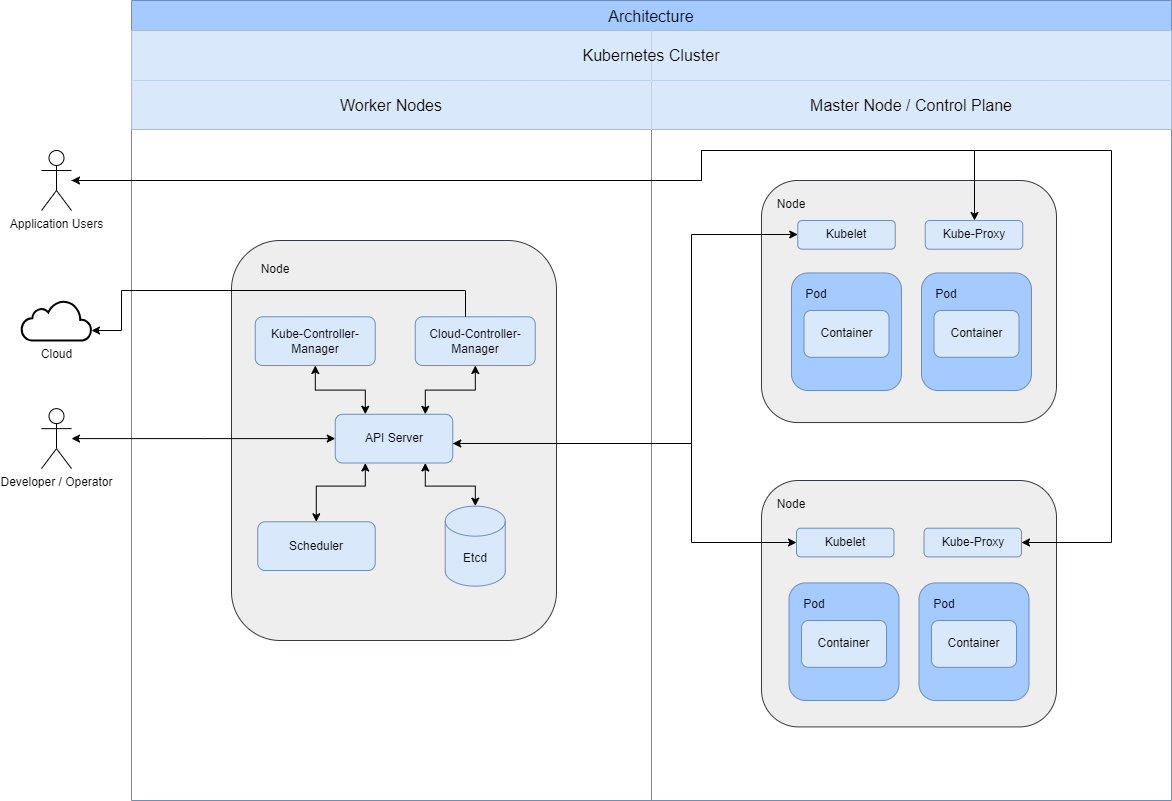

The diagram above was exported from draw.io. Its source (the exported page's mxGraphModel, read from the mxfile embedded in the PNG):
<mxGraphModel dx="1674" dy="746" grid="1" gridSize="10" guides="1" tooltips="1" connect="1" arrows="1" fold="1" page="1" pageScale="1" pageWidth="1100" pageHeight="850" background="none" math="0" shadow="0">
  <root>
    <mxCell id="0" />
    <mxCell id="1" parent="0" />
    <mxCell id="imM3BHX7izZahFpTQW_y-1" value="Architecture" style="shape=table;startSize=30;container=1;collapsible=0;childLayout=tableLayout;strokeColor=#6c8ebf;fontSize=16;fillColor=#a4cafe;" parent="1" vertex="1">
      <mxGeometry x="160" y="40" width="1040" height="800" as="geometry" />
    </mxCell>
    <mxCell id="ews0eezEEQJ0a3TuJjUD-10" style="shape=tableRow;horizontal=0;startSize=0;swimlaneHead=0;swimlaneBody=0;strokeColor=inherit;top=0;left=0;bottom=0;right=0;collapsible=0;dropTarget=0;fillColor=none;points=[[0,0.5],[1,0.5]];portConstraint=eastwest;fontSize=16;" parent="imM3BHX7izZahFpTQW_y-1" vertex="1">
      <mxGeometry y="30" width="1040" height="50" as="geometry" />
    </mxCell>
    <mxCell id="ews0eezEEQJ0a3TuJjUD-12" value="" style="shape=partialRectangle;html=1;whiteSpace=wrap;connectable=1;strokeColor=#6c8ebf;overflow=hidden;fillColor=#dae8fc;top=0;left=0;bottom=0;right=0;pointerEvents=1;fontSize=16;movable=1;resizable=1;rotatable=1;deletable=1;editable=1;locked=0;" parent="ews0eezEEQJ0a3TuJjUD-10" vertex="1">
      <mxGeometry width="520" height="50" as="geometry">
        <mxRectangle width="520" height="50" as="alternateBounds" />
      </mxGeometry>
    </mxCell>
    <mxCell id="ews0eezEEQJ0a3TuJjUD-13" value="" style="shape=partialRectangle;html=1;whiteSpace=wrap;connectable=1;strokeColor=#6c8ebf;overflow=hidden;fillColor=#dae8fc;top=0;left=0;bottom=0;right=0;pointerEvents=1;fontSize=16;movable=1;resizable=1;rotatable=1;deletable=1;editable=1;locked=0;" parent="ews0eezEEQJ0a3TuJjUD-10" vertex="1">
      <mxGeometry x="520" width="520" height="50" as="geometry">
        <mxRectangle width="520" height="50" as="alternateBounds" />
      </mxGeometry>
    </mxCell>
    <mxCell id="imM3BHX7izZahFpTQW_y-2" value="" style="shape=tableRow;horizontal=0;startSize=0;swimlaneHead=0;swimlaneBody=0;strokeColor=inherit;top=0;left=0;bottom=0;right=0;collapsible=0;dropTarget=0;fillColor=none;points=[[0,0.5],[1,0.5]];portConstraint=eastwest;fontSize=16;" parent="imM3BHX7izZahFpTQW_y-1" vertex="1">
      <mxGeometry y="80" width="1040" height="49" as="geometry" />
    </mxCell>
    <mxCell id="imM3BHX7izZahFpTQW_y-4" value="Worker Nodes" style="shape=partialRectangle;html=1;whiteSpace=wrap;connectable=0;strokeColor=#6c8ebf;overflow=hidden;fillColor=#dae8fc;top=0;left=0;bottom=0;right=0;pointerEvents=1;fontSize=16;" parent="imM3BHX7izZahFpTQW_y-2" vertex="1">
      <mxGeometry width="520" height="49" as="geometry">
        <mxRectangle width="520" height="49" as="alternateBounds" />
      </mxGeometry>
    </mxCell>
    <mxCell id="ews0eezEEQJ0a3TuJjUD-1" value="Master Node / Control Plane" style="shape=partialRectangle;html=1;whiteSpace=wrap;connectable=1;strokeColor=#6c8ebf;overflow=hidden;fillColor=#dae8fc;top=0;left=0;bottom=0;right=0;pointerEvents=1;fontSize=16;movable=1;resizable=1;rotatable=1;deletable=1;editable=1;locked=0;" parent="imM3BHX7izZahFpTQW_y-2" vertex="1">
      <mxGeometry x="520" width="520" height="49" as="geometry">
        <mxRectangle width="520" height="49" as="alternateBounds" />
      </mxGeometry>
    </mxCell>
    <mxCell id="imM3BHX7izZahFpTQW_y-14" style="shape=tableRow;horizontal=0;startSize=0;swimlaneHead=0;swimlaneBody=0;strokeColor=inherit;top=0;left=0;bottom=0;right=0;collapsible=0;dropTarget=0;fillColor=none;points=[[0,0.5],[1,0.5]];portConstraint=eastwest;fontSize=16;" parent="imM3BHX7izZahFpTQW_y-1" vertex="1">
      <mxGeometry y="129" width="1040" height="671" as="geometry" />
    </mxCell>
    <mxCell id="imM3BHX7izZahFpTQW_y-16" style="shape=partialRectangle;html=1;whiteSpace=wrap;connectable=0;strokeColor=inherit;overflow=hidden;fillColor=none;top=0;left=0;bottom=0;right=0;pointerEvents=1;fontSize=16;" parent="imM3BHX7izZahFpTQW_y-14" vertex="1">
      <mxGeometry width="520" height="671" as="geometry">
        <mxRectangle width="520" height="671" as="alternateBounds" />
      </mxGeometry>
    </mxCell>
    <mxCell id="ews0eezEEQJ0a3TuJjUD-2" style="shape=partialRectangle;html=1;whiteSpace=wrap;connectable=0;strokeColor=inherit;overflow=hidden;fillColor=none;top=0;left=0;bottom=0;right=0;pointerEvents=1;fontSize=16;" parent="imM3BHX7izZahFpTQW_y-14" vertex="1">
      <mxGeometry x="520" width="520" height="671" as="geometry">
        <mxRectangle width="520" height="671" as="alternateBounds" />
      </mxGeometry>
    </mxCell>
    <mxCell id="imM3BHX7izZahFpTQW_y-22" value="" style="group" parent="1" vertex="1" connectable="0">
      <mxGeometry x="470" y="170" width="440" height="620" as="geometry" />
    </mxCell>
    <mxCell id="imM3BHX7izZahFpTQW_y-23" value="" style="rounded=1;whiteSpace=wrap;html=1;fillColor=#eeeeee;strokeColor=#36393d;" parent="imM3BHX7izZahFpTQW_y-22" vertex="1">
      <mxGeometry x="320" y="50" width="295" height="242.05" as="geometry" />
    </mxCell>
    <mxCell id="imM3BHX7izZahFpTQW_y-24" value="Node" style="text;html=1;align=center;verticalAlign=middle;whiteSpace=wrap;rounded=0;" parent="imM3BHX7izZahFpTQW_y-22" vertex="1">
      <mxGeometry x="320" y="50.00461538461538" width="60" height="47.692307692307686" as="geometry" />
    </mxCell>
    <mxCell id="imM3BHX7izZahFpTQW_y-25" value="" style="rounded=1;whiteSpace=wrap;html=1;fillColor=#a4cafe;strokeColor=#6c8ebf;" parent="imM3BHX7izZahFpTQW_y-22" vertex="1">
      <mxGeometry x="350" y="142.44" width="110" height="117.56" as="geometry" />
    </mxCell>
    <mxCell id="imM3BHX7izZahFpTQW_y-41" value="" style="rounded=1;whiteSpace=wrap;html=1;fillColor=#eeeeee;strokeColor=#36393d;" parent="imM3BHX7izZahFpTQW_y-22" vertex="1">
      <mxGeometry x="320" y="350" width="295" height="246.41" as="geometry" />
    </mxCell>
    <mxCell id="imM3BHX7izZahFpTQW_y-42" value="Node" style="text;html=1;align=center;verticalAlign=middle;whiteSpace=wrap;rounded=0;" parent="imM3BHX7izZahFpTQW_y-22" vertex="1">
      <mxGeometry x="320" y="350.0035897435897" width="60" height="47.692307692307686" as="geometry" />
    </mxCell>
    <mxCell id="imM3BHX7izZahFpTQW_y-56" value="Kubelet" style="rounded=1;whiteSpace=wrap;html=1;fillColor=#dae8fc;strokeColor=#6c8ebf;" parent="imM3BHX7izZahFpTQW_y-22" vertex="1">
      <mxGeometry x="356.25" y="90" width="97.5" height="28.72" as="geometry" />
    </mxCell>
    <mxCell id="imM3BHX7izZahFpTQW_y-62" value="Pod" style="text;html=1;align=center;verticalAlign=middle;whiteSpace=wrap;rounded=0;" parent="imM3BHX7izZahFpTQW_y-22" vertex="1">
      <mxGeometry x="345" y="140.00461538461536" width="60" height="47.692307692307686" as="geometry" />
    </mxCell>
    <mxCell id="imM3BHX7izZahFpTQW_y-63" value="Container" style="rounded=1;whiteSpace=wrap;html=1;fillColor=#dae8fc;strokeColor=#6c8ebf;" parent="imM3BHX7izZahFpTQW_y-22" vertex="1">
      <mxGeometry x="362.5" y="180" width="85" height="46.8" as="geometry" />
    </mxCell>
    <mxCell id="imM3BHX7izZahFpTQW_y-64" value="" style="rounded=1;whiteSpace=wrap;html=1;fillColor=#A4CAFE;strokeColor=#6c8ebf;" parent="imM3BHX7izZahFpTQW_y-22" vertex="1">
      <mxGeometry x="480" y="142.44" width="110" height="117.56" as="geometry" />
    </mxCell>
    <mxCell id="imM3BHX7izZahFpTQW_y-65" value="Pod" style="text;html=1;align=center;verticalAlign=middle;whiteSpace=wrap;rounded=0;" parent="imM3BHX7izZahFpTQW_y-22" vertex="1">
      <mxGeometry x="475" y="140.00461538461536" width="60" height="47.692307692307686" as="geometry" />
    </mxCell>
    <mxCell id="imM3BHX7izZahFpTQW_y-66" value="Container" style="rounded=1;whiteSpace=wrap;html=1;fillColor=#dae8fc;strokeColor=#6c8ebf;" parent="imM3BHX7izZahFpTQW_y-22" vertex="1">
      <mxGeometry x="492.5" y="180" width="85" height="46.8" as="geometry" />
    </mxCell>
    <mxCell id="imM3BHX7izZahFpTQW_y-67" value="" style="rounded=1;whiteSpace=wrap;html=1;fillColor=#A4CAFE;strokeColor=#6c8ebf;" parent="imM3BHX7izZahFpTQW_y-22" vertex="1">
      <mxGeometry x="347.5" y="452.44000000000005" width="110" height="117.56" as="geometry" />
    </mxCell>
    <mxCell id="imM3BHX7izZahFpTQW_y-68" value="Pod" style="text;html=1;align=center;verticalAlign=middle;whiteSpace=wrap;rounded=0;" parent="imM3BHX7izZahFpTQW_y-22" vertex="1">
      <mxGeometry x="342.5" y="450.00461538461536" width="60" height="47.692307692307686" as="geometry" />
    </mxCell>
    <mxCell id="imM3BHX7izZahFpTQW_y-69" value="Container" style="rounded=1;whiteSpace=wrap;html=1;fillColor=#dae8fc;strokeColor=#6c8ebf;" parent="imM3BHX7izZahFpTQW_y-22" vertex="1">
      <mxGeometry x="360" y="490" width="85" height="46.8" as="geometry" />
    </mxCell>
    <mxCell id="imM3BHX7izZahFpTQW_y-70" value="" style="rounded=1;whiteSpace=wrap;html=1;fillColor=#A4CAFE;strokeColor=#6c8ebf;" parent="imM3BHX7izZahFpTQW_y-22" vertex="1">
      <mxGeometry x="477.5" y="452.44000000000005" width="110" height="117.56" as="geometry" />
    </mxCell>
    <mxCell id="imM3BHX7izZahFpTQW_y-71" value="Pod" style="text;html=1;align=center;verticalAlign=middle;whiteSpace=wrap;rounded=0;" parent="imM3BHX7izZahFpTQW_y-22" vertex="1">
      <mxGeometry x="472.5" y="450.00461538461536" width="60" height="47.692307692307686" as="geometry" />
    </mxCell>
    <mxCell id="imM3BHX7izZahFpTQW_y-72" value="Container" style="rounded=1;whiteSpace=wrap;html=1;fillColor=#dae8fc;strokeColor=#6c8ebf;" parent="imM3BHX7izZahFpTQW_y-22" vertex="1">
      <mxGeometry x="490" y="490" width="85" height="46.8" as="geometry" />
    </mxCell>
    <mxCell id="ews0eezEEQJ0a3TuJjUD-15" value="Kube-Proxy" style="rounded=1;whiteSpace=wrap;html=1;fillColor=#dae8fc;strokeColor=#6c8ebf;" parent="imM3BHX7izZahFpTQW_y-22" vertex="1">
      <mxGeometry x="483.75" y="90.00000000000001" width="97.5" height="28.72" as="geometry" />
    </mxCell>
    <mxCell id="ews0eezEEQJ0a3TuJjUD-19" value="Kubelet" style="rounded=1;whiteSpace=wrap;html=1;fillColor=#dae8fc;strokeColor=#6c8ebf;" parent="imM3BHX7izZahFpTQW_y-22" vertex="1">
      <mxGeometry x="355" y="397.70000000000005" width="97.5" height="28.72" as="geometry" />
    </mxCell>
    <mxCell id="ews0eezEEQJ0a3TuJjUD-20" value="Kube-Proxy" style="rounded=1;whiteSpace=wrap;html=1;fillColor=#dae8fc;strokeColor=#6c8ebf;" parent="imM3BHX7izZahFpTQW_y-22" vertex="1">
      <mxGeometry x="482.5" y="397.70000000000005" width="97.5" height="28.72" as="geometry" />
    </mxCell>
    <mxCell id="ews0eezEEQJ0a3TuJjUD-14" value="&lt;span style=&quot;font-size: 16px;&quot;&gt;Kubernetes Cluster&lt;/span&gt;" style="text;html=1;align=center;verticalAlign=middle;whiteSpace=wrap;rounded=0;" parent="1" vertex="1">
      <mxGeometry x="535" y="80" width="290" height="30" as="geometry" />
    </mxCell>
    <mxCell id="ews0eezEEQJ0a3TuJjUD-22" value="" style="rounded=1;whiteSpace=wrap;html=1;fillColor=#eeeeee;strokeColor=#36393d;" parent="1" vertex="1">
      <mxGeometry x="260" y="280" width="325" height="400" as="geometry" />
    </mxCell>
    <mxCell id="ews0eezEEQJ0a3TuJjUD-23" value="Node" style="text;html=1;align=center;verticalAlign=middle;whiteSpace=wrap;rounded=0;" parent="1" vertex="1">
      <mxGeometry x="273.75" y="285.64461538461535" width="60" height="47.692307692307686" as="geometry" />
    </mxCell>
    <mxCell id="ews0eezEEQJ0a3TuJjUD-31" style="edgeStyle=orthogonalEdgeStyle;rounded=0;orthogonalLoop=1;jettySize=auto;html=1;startArrow=classic;startFill=1;" parent="1" source="ews0eezEEQJ0a3TuJjUD-24" target="ews0eezEEQJ0a3TuJjUD-29" edge="1">
      <mxGeometry relative="1" as="geometry">
        <Array as="points">
          <mxPoint x="453.75" y="525.64" />
          <mxPoint x="503.75" y="525.64" />
        </Array>
      </mxGeometry>
    </mxCell>
    <mxCell id="ews0eezEEQJ0a3TuJjUD-32" style="edgeStyle=orthogonalEdgeStyle;rounded=0;orthogonalLoop=1;jettySize=auto;html=1;startArrow=classic;startFill=1;" parent="1" source="ews0eezEEQJ0a3TuJjUD-24" target="ews0eezEEQJ0a3TuJjUD-30" edge="1">
      <mxGeometry relative="1" as="geometry">
        <Array as="points">
          <mxPoint x="393.75" y="525.64" />
          <mxPoint x="344.75" y="525.64" />
        </Array>
      </mxGeometry>
    </mxCell>
    <mxCell id="ews0eezEEQJ0a3TuJjUD-33" style="edgeStyle=orthogonalEdgeStyle;rounded=0;orthogonalLoop=1;jettySize=auto;html=1;startArrow=classic;startFill=1;" parent="1" source="ews0eezEEQJ0a3TuJjUD-24" target="ews0eezEEQJ0a3TuJjUD-26" edge="1">
      <mxGeometry relative="1" as="geometry">
        <Array as="points">
          <mxPoint x="393.75" y="429.64" />
          <mxPoint x="343.75" y="429.64" />
        </Array>
      </mxGeometry>
    </mxCell>
    <mxCell id="ews0eezEEQJ0a3TuJjUD-34" style="edgeStyle=orthogonalEdgeStyle;rounded=0;orthogonalLoop=1;jettySize=auto;html=1;startArrow=classic;startFill=1;" parent="1" source="ews0eezEEQJ0a3TuJjUD-24" target="ews0eezEEQJ0a3TuJjUD-28" edge="1">
      <mxGeometry relative="1" as="geometry">
        <Array as="points">
          <mxPoint x="453.75" y="429.64" />
          <mxPoint x="503.75" y="429.64" />
        </Array>
      </mxGeometry>
    </mxCell>
    <mxCell id="ews0eezEEQJ0a3TuJjUD-35" style="edgeStyle=orthogonalEdgeStyle;rounded=0;orthogonalLoop=1;jettySize=auto;html=1;" parent="1" source="ews0eezEEQJ0a3TuJjUD-24" target="imM3BHX7izZahFpTQW_y-56" edge="1">
      <mxGeometry relative="1" as="geometry">
        <Array as="points">
          <mxPoint x="720" y="483" />
          <mxPoint x="720" y="274" />
        </Array>
      </mxGeometry>
    </mxCell>
    <mxCell id="ews0eezEEQJ0a3TuJjUD-36" style="edgeStyle=orthogonalEdgeStyle;rounded=0;orthogonalLoop=1;jettySize=auto;html=1;startArrow=classic;startFill=1;" parent="1" source="ews0eezEEQJ0a3TuJjUD-24" target="ews0eezEEQJ0a3TuJjUD-19" edge="1">
      <mxGeometry relative="1" as="geometry">
        <Array as="points">
          <mxPoint x="720" y="483" />
          <mxPoint x="720" y="582" />
        </Array>
      </mxGeometry>
    </mxCell>
    <mxCell id="ews0eezEEQJ0a3TuJjUD-24" value="API Server" style="rounded=1;whiteSpace=wrap;html=1;fillColor=#dae8fc;strokeColor=#6c8ebf;" parent="1" vertex="1">
      <mxGeometry x="363.75" y="453.78" width="117.5" height="48.72" as="geometry" />
    </mxCell>
    <mxCell id="ews0eezEEQJ0a3TuJjUD-26" value="Kube-Controller-Manager" style="rounded=1;whiteSpace=wrap;html=1;fillColor=#dae8fc;strokeColor=#6c8ebf;" parent="1" vertex="1">
      <mxGeometry x="283.75" y="356.28" width="120" height="48.72" as="geometry" />
    </mxCell>
    <mxCell id="ews0eezEEQJ0a3TuJjUD-28" value="Cloud-Controller-Manager" style="rounded=1;whiteSpace=wrap;html=1;fillColor=#dae8fc;strokeColor=#6c8ebf;" parent="1" vertex="1">
      <mxGeometry x="443.75" y="356.28" width="120" height="48.72" as="geometry" />
    </mxCell>
    <mxCell id="ews0eezEEQJ0a3TuJjUD-29" value="Etcd" style="shape=cylinder3;whiteSpace=wrap;html=1;boundedLbl=1;backgroundOutline=1;size=15;fillColor=#dae8fc;strokeColor=#6c8ebf;" parent="1" vertex="1">
      <mxGeometry x="473.75" y="545.64" width="60" height="80" as="geometry" />
    </mxCell>
    <mxCell id="ews0eezEEQJ0a3TuJjUD-30" value="Scheduler" style="rounded=1;whiteSpace=wrap;html=1;fillColor=#dae8fc;strokeColor=#6c8ebf;" parent="1" vertex="1">
      <mxGeometry x="286.25" y="561.28" width="117.5" height="48.72" as="geometry" />
    </mxCell>
    <mxCell id="ews0eezEEQJ0a3TuJjUD-38" style="edgeStyle=orthogonalEdgeStyle;rounded=0;orthogonalLoop=1;jettySize=auto;html=1;startArrow=classic;startFill=1;" parent="1" source="ews0eezEEQJ0a3TuJjUD-37" target="ews0eezEEQJ0a3TuJjUD-24" edge="1">
      <mxGeometry relative="1" as="geometry" />
    </mxCell>
    <mxCell id="ews0eezEEQJ0a3TuJjUD-37" value="Developer / Operator" style="shape=umlActor;verticalLabelPosition=bottom;verticalAlign=top;html=1;outlineConnect=0;" parent="1" vertex="1">
      <mxGeometry x="70" y="448.14" width="30" height="60" as="geometry" />
    </mxCell>
    <mxCell id="ews0eezEEQJ0a3TuJjUD-41" style="edgeStyle=orthogonalEdgeStyle;rounded=0;orthogonalLoop=1;jettySize=auto;html=1;startArrow=classic;startFill=1;endArrow=none;endFill=0;" parent="1" source="ews0eezEEQJ0a3TuJjUD-40" target="ews0eezEEQJ0a3TuJjUD-28" edge="1">
      <mxGeometry relative="1" as="geometry">
        <Array as="points">
          <mxPoint x="150" y="370" />
          <mxPoint x="150" y="330" />
          <mxPoint x="494" y="330" />
        </Array>
      </mxGeometry>
    </mxCell>
    <mxCell id="ews0eezEEQJ0a3TuJjUD-40" value="Cloud" style="html=1;verticalLabelPosition=bottom;align=center;labelBackgroundColor=#ffffff;verticalAlign=top;strokeWidth=2;strokeColor=#000000;shadow=0;dashed=0;shape=mxgraph.ios7.icons.cloud;" parent="1" vertex="1">
      <mxGeometry x="50" y="340" width="70" height="40" as="geometry" />
    </mxCell>
    <mxCell id="CHP4d4EKKbTlzrmZ51RU-2" style="edgeStyle=orthogonalEdgeStyle;rounded=0;orthogonalLoop=1;jettySize=auto;html=1;" edge="1" parent="1" source="ews0eezEEQJ0a3TuJjUD-42" target="ews0eezEEQJ0a3TuJjUD-15">
      <mxGeometry relative="1" as="geometry">
        <mxPoint x="150" y="230" as="sourcePoint" />
        <Array as="points">
          <mxPoint x="730" y="220" />
          <mxPoint x="730" y="190" />
          <mxPoint x="1003" y="190" />
        </Array>
      </mxGeometry>
    </mxCell>
    <mxCell id="CHP4d4EKKbTlzrmZ51RU-3" style="edgeStyle=orthogonalEdgeStyle;rounded=0;orthogonalLoop=1;jettySize=auto;html=1;startArrow=classic;startFill=1;" edge="1" parent="1" source="ews0eezEEQJ0a3TuJjUD-42" target="ews0eezEEQJ0a3TuJjUD-20">
      <mxGeometry relative="1" as="geometry">
        <Array as="points">
          <mxPoint x="730" y="220" />
          <mxPoint x="730" y="190" />
          <mxPoint x="1140" y="190" />
          <mxPoint x="1140" y="582" />
        </Array>
      </mxGeometry>
    </mxCell>
    <mxCell id="ews0eezEEQJ0a3TuJjUD-42" value="Application Users" style="shape=umlActor;verticalLabelPosition=bottom;verticalAlign=top;html=1;outlineConnect=0;" parent="1" vertex="1">
      <mxGeometry x="70" y="190" width="30" height="60" as="geometry" />
    </mxCell>
  </root>
</mxGraphModel>